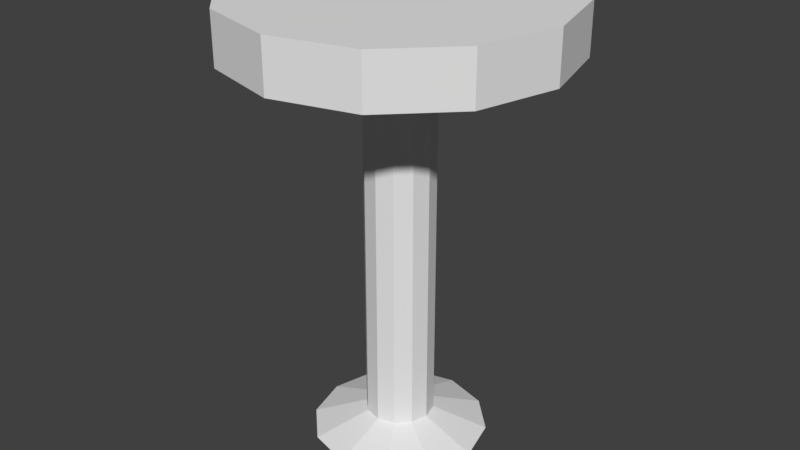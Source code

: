 # Source: CABECEIRA.blend  (saved by Blender 2.78.0; exported with 4.5.12 LTS)
import bpy
from mathutils import Matrix  # noqa: F401  (used for matrix-valued properties, if any)

bpy.ops.wm.read_factory_settings(use_empty=True)
scene = bpy.context.scene
scene.name = 'Scene'

# ---- collections
col_collection_1 = bpy.data.collections.new('Collection 1'); scene.collection.children.link(col_collection_1)

# ---- world
world_world = bpy.data.worlds.new('World'); scene.world = world_world
world_world.color = (0.05088, 0.05088, 0.05088)
world_world.use_sun_shadow = False
world_world.sun_shadow_jitter_overblur = 0.0
world_world.cycles.sampling_method = 'MANUAL'

# ---- meshes
me_cylinder = bpy.data.meshes.new('Cylinder')
me_cylinder.from_pydata([(0.0, 1.0, 1.926), (0.0, 1.0, 3.926), (0.5, 0.866, 1.926), (0.5, 0.866, 3.926), (0.866, 0.5, 1.926), (0.866, 0.5, 3.926), (1.0, -4.371e-08, 1.926), (1.0, -4.371e-08, 3.926), (0.866, -0.5, 1.926), (0.866, -0.5, 3.926), (0.5, -0.866, 1.926), (0.5, -0.866, 3.926), (1.51e-07, -1.0, 1.926), (1.51e-07, -1.0, 3.926), (-0.5, -0.866, 1.926), (-0.5, -0.866, 3.926), (-0.866, -0.5, 1.926), (-0.866, -0.5, 3.926), (-1.0, -4.649e-07, 1.926), (-1.0, -4.649e-07, 3.926), (-0.866, 0.5, 1.926), (-0.866, 0.5, 3.926), (-0.5, 0.866, 1.926), (-0.5, 0.866, 3.926), (-3.052e-08, 0.2116, -13.0), (-3.052e-08, 0.2116, 2.191), (0.1058, 0.1832, -13.0), (0.1058, 0.1832, 2.191), (0.1832, 0.1058, -13.0), (0.1832, 0.1058, 2.191), (0.2116, -1.219e-07, -13.0), (0.2116, -1.219e-07, 2.191), (0.1832, -0.1058, -13.0), (0.1832, -0.1058, 2.191), (0.1058, -0.1832, -13.0), (0.1058, -0.1832, 2.191), (1.432e-09, -0.2116, -13.0), (1.432e-09, -0.2116, 2.191), (-0.1058, -0.1832, -13.0), (-0.1058, -0.1832, 2.191), (-0.1832, -0.1058, -13.0), (-0.1832, -0.1058, 2.191), (-0.2116, -2.11e-07, -13.0), (-0.2116, -2.11e-07, 2.191), (-0.1832, 0.1058, -13.0), (-0.1832, 0.1058, 2.191), (-0.1058, 0.1832, -13.0), (-0.1058, 0.1832, 2.191), (-3.456e-08, 0.5434, -13.79), (0.2717, 0.4706, -13.79), (0.4706, 0.2717, -13.79), (0.5434, -7.941e-08, -13.79), (0.4706, -0.2717, -13.79), (0.2717, -0.4706, -13.79), (4.749e-08, -0.5434, -13.79), (-0.2717, -0.4706, -13.79), (-0.4706, -0.2717, -13.79), (-0.5434, -3.083e-07, -13.79), (-0.4706, 0.2717, -13.79), (-0.2717, 0.4706, -13.79)], [], [(0, 1, 3, 2), (2, 3, 5, 4), (4, 5, 7, 6), (6, 7, 9, 8), (8, 9, 11, 10), (10, 11, 13, 12), (12, 13, 15, 14), (14, 15, 17, 16), (16, 17, 19, 18), (18, 19, 21, 20), (3, 1, 23, 21, 19, 17, 15, 13, 11, 9, 7, 5), (20, 21, 23, 22), (22, 23, 1, 0), (0, 2, 4, 6, 8, 10, 12, 14, 16, 18, 20, 22), (24, 25, 27, 26), (26, 27, 29, 28), (28, 29, 31, 30), (30, 31, 33, 32), (32, 33, 35, 34), (34, 35, 37, 36), (36, 37, 39, 38), (38, 39, 41, 40), (40, 41, 43, 42), (42, 43, 45, 44), (27, 25, 47, 45, 43, 41, 39, 37, 35, 33, 31, 29), (44, 45, 47, 46), (46, 47, 25, 24), (34, 36, 54, 53), (48, 49, 50, 51, 52, 53, 54, 55, 56, 57, 58, 59), (32, 34, 53, 52), (30, 32, 52, 51), (46, 24, 48, 59), (24, 26, 49, 48), (28, 30, 51, 50), (44, 46, 59, 58), (26, 28, 50, 49), (42, 44, 58, 57), (40, 42, 57, 56), (38, 40, 56, 55), (36, 38, 55, 54)])
me_cylinder.use_remesh_preserve_volume = False
me_cylinder.use_remesh_preserve_attributes = False
me_cylinder.use_mirror_vertex_groups = False
me_cylinder.update()

# ---- objects
ob_cylinder = bpy.data.objects.new('Cylinder', me_cylinder)

# ---- transforms, parenting, visibility, modifiers, constraints
ob_cylinder.location = (0.0, 0.0, 2.0)
ob_cylinder.scale = (1.0, 1.0, 0.1554)
ob_cylinder.lineart.crease_threshold = 0.0

# ---- collection membership
col_collection_1.objects.link(ob_cylinder)

# ---- scene / render settings (as saved in the file)
scene.frame_start = 1; scene.frame_end = 250; scene.frame_set(1)
scene.render.engine = 'BLENDER_EEVEE_NEXT'
scene.render.resolution_percentage = 50
scene.render.dither_intensity = 0.0
scene.cycles.use_denoising = False
scene.cycles.samples = 128
scene.cycles.sampling_pattern = 'TABULATED_SOBOL'
scene.cycles.light_sampling_threshold = 0.0
scene.cycles.use_adaptive_sampling = False
scene.cycles.use_light_tree = False
scene.cycles.blur_glossy = 0.0
scene.cycles.sample_clamp_indirect = 0.0
scene.view_settings.view_transform = 'Standard'
bpy.context.view_layer.update()

# ---- added for rendering (the .blend has no active camera and no usable light): camera, sun
cam_auto = bpy.data.cameras.new('AutoCamera')
cam_auto.lens = 50.0
cam_auto.sensor_width = 36.0
cam_auto.clip_end = 1000.0
ob_auto_camera = bpy.data.objects.new('AutoCamera', cam_auto)
scene.collection.objects.link(ob_auto_camera)
ob_auto_camera.location = (3.65167, -4.382, 4.15515)
ob_auto_camera.rotation_euler = (1.09748, -7.21219e-08, 0.694738)
scene.camera = ob_auto_camera
light_auto_sun = bpy.data.lights.new('AutoSun', 'SUN')
light_auto_sun.energy = 3.0
light_auto_sun.angle = 0.0523599
ob_auto_sun = bpy.data.objects.new('AutoSun', light_auto_sun)
scene.collection.objects.link(ob_auto_sun)
ob_auto_sun.rotation_euler = (0.872665, 0.174533, 0.523599)
bpy.context.view_layer.update()
